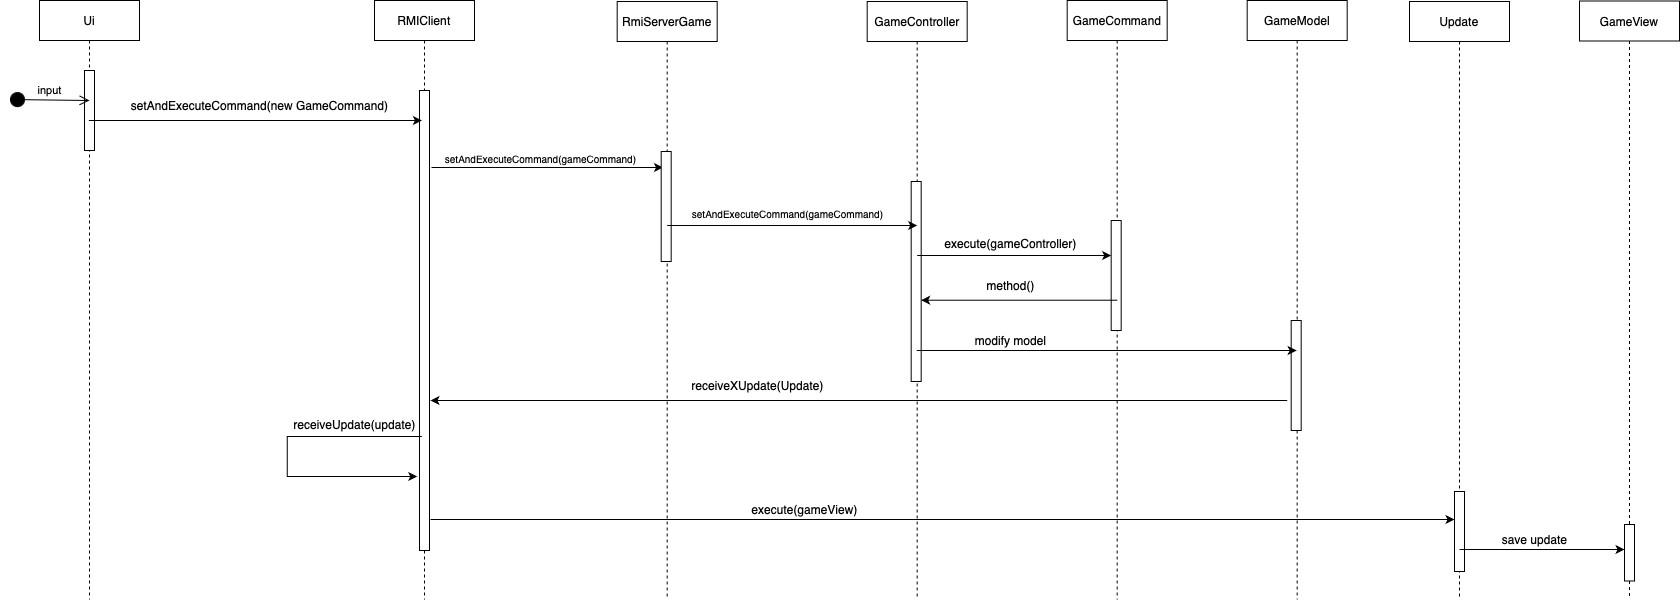

The diagram above was exported from draw.io. Its source (the exported page's mxGraphModel, read from the mxfile embedded in the PNG):
<mxGraphModel dx="331" dy="699" grid="1" gridSize="10" guides="1" tooltips="1" connect="1" arrows="1" fold="1" page="1" pageScale="1" pageWidth="827" pageHeight="1169" math="0" shadow="0">
  <root>
    <mxCell id="0" />
    <mxCell id="1" parent="0" />
    <mxCell id="elcs39x9UBZCtCeQUN5q-1" value="Ui" style="shape=umlLifeline;perimeter=lifelinePerimeter;whiteSpace=wrap;html=1;container=0;dropTarget=0;collapsible=0;recursiveResize=0;outlineConnect=0;portConstraint=eastwest;newEdgeStyle={&quot;edgeStyle&quot;:&quot;elbowEdgeStyle&quot;,&quot;elbow&quot;:&quot;vertical&quot;,&quot;curved&quot;:0,&quot;rounded&quot;:0};" parent="1" vertex="1">
      <mxGeometry x="950" y="41" width="100" height="599" as="geometry" />
    </mxCell>
    <mxCell id="elcs39x9UBZCtCeQUN5q-2" value="" style="html=1;points=[];perimeter=orthogonalPerimeter;outlineConnect=0;targetShapes=umlLifeline;portConstraint=eastwest;newEdgeStyle={&quot;edgeStyle&quot;:&quot;elbowEdgeStyle&quot;,&quot;elbow&quot;:&quot;vertical&quot;,&quot;curved&quot;:0,&quot;rounded&quot;:0};" parent="elcs39x9UBZCtCeQUN5q-1" vertex="1">
      <mxGeometry x="45" y="70" width="10" height="80" as="geometry" />
    </mxCell>
    <mxCell id="elcs39x9UBZCtCeQUN5q-3" value="RMIClient" style="shape=umlLifeline;perimeter=lifelinePerimeter;whiteSpace=wrap;html=1;container=0;dropTarget=0;collapsible=0;recursiveResize=0;outlineConnect=0;portConstraint=eastwest;newEdgeStyle={&quot;edgeStyle&quot;:&quot;elbowEdgeStyle&quot;,&quot;elbow&quot;:&quot;vertical&quot;,&quot;curved&quot;:0,&quot;rounded&quot;:0};" parent="1" vertex="1">
      <mxGeometry x="1285" y="41" width="100" height="599" as="geometry" />
    </mxCell>
    <mxCell id="elcs39x9UBZCtCeQUN5q-4" value="" style="html=1;points=[];perimeter=orthogonalPerimeter;outlineConnect=0;targetShapes=umlLifeline;portConstraint=eastwest;newEdgeStyle={&quot;edgeStyle&quot;:&quot;elbowEdgeStyle&quot;,&quot;elbow&quot;:&quot;vertical&quot;,&quot;curved&quot;:0,&quot;rounded&quot;:0};" parent="elcs39x9UBZCtCeQUN5q-3" vertex="1">
      <mxGeometry x="45" y="90" width="10" height="460" as="geometry" />
    </mxCell>
    <mxCell id="elcs39x9UBZCtCeQUN5q-5" value="&lt;font style=&quot;font-size: 10px;&quot;&gt;setAndExecuteCommand(gameCommand)&lt;/font&gt;" style="text;html=1;align=center;verticalAlign=middle;resizable=0;points=[];autosize=1;strokeColor=none;fillColor=none;" parent="1" vertex="1">
      <mxGeometry x="1336" y="184" width="230" height="30" as="geometry" />
    </mxCell>
    <mxCell id="elcs39x9UBZCtCeQUN5q-6" value="GameCommand" style="shape=umlLifeline;perimeter=lifelinePerimeter;whiteSpace=wrap;html=1;container=0;dropTarget=0;collapsible=0;recursiveResize=0;outlineConnect=0;portConstraint=eastwest;newEdgeStyle={&quot;edgeStyle&quot;:&quot;elbowEdgeStyle&quot;,&quot;elbow&quot;:&quot;vertical&quot;,&quot;curved&quot;:0,&quot;rounded&quot;:0};" parent="1" vertex="1">
      <mxGeometry x="1977.68" y="41" width="100" height="599" as="geometry" />
    </mxCell>
    <mxCell id="elcs39x9UBZCtCeQUN5q-7" value="" style="html=1;points=[];perimeter=orthogonalPerimeter;outlineConnect=0;targetShapes=umlLifeline;portConstraint=eastwest;newEdgeStyle={&quot;edgeStyle&quot;:&quot;elbowEdgeStyle&quot;,&quot;elbow&quot;:&quot;vertical&quot;,&quot;curved&quot;:0,&quot;rounded&quot;:0};" parent="elcs39x9UBZCtCeQUN5q-6" vertex="1">
      <mxGeometry x="44" y="220" width="10" height="110" as="geometry" />
    </mxCell>
    <mxCell id="elcs39x9UBZCtCeQUN5q-8" value="input" style="html=1;verticalAlign=bottom;startArrow=circle;startFill=1;endArrow=open;startSize=6;endSize=8;curved=0;rounded=0;" parent="1" edge="1">
      <mxGeometry width="80" relative="1" as="geometry">
        <mxPoint x="920" y="140" as="sourcePoint" />
        <mxPoint x="1000" y="141" as="targetPoint" />
      </mxGeometry>
    </mxCell>
    <mxCell id="elcs39x9UBZCtCeQUN5q-9" value="" style="endArrow=classic;html=1;rounded=0;" parent="1" source="elcs39x9UBZCtCeQUN5q-1" edge="1">
      <mxGeometry width="50" height="50" relative="1" as="geometry">
        <mxPoint x="1137.5866666666666" y="161" as="sourcePoint" />
        <mxPoint x="1332.42" y="161" as="targetPoint" />
      </mxGeometry>
    </mxCell>
    <mxCell id="elcs39x9UBZCtCeQUN5q-10" value="setAndExecuteCommand(new GameCommand)" style="text;html=1;align=center;verticalAlign=middle;resizable=0;points=[];autosize=1;strokeColor=none;fillColor=none;" parent="1" vertex="1">
      <mxGeometry x="1030" y="131" width="280" height="30" as="geometry" />
    </mxCell>
    <mxCell id="elcs39x9UBZCtCeQUN5q-11" value="GameController" style="shape=umlLifeline;perimeter=lifelinePerimeter;whiteSpace=wrap;html=1;container=0;dropTarget=0;collapsible=0;recursiveResize=0;outlineConnect=0;portConstraint=eastwest;newEdgeStyle={&quot;edgeStyle&quot;:&quot;elbowEdgeStyle&quot;,&quot;elbow&quot;:&quot;vertical&quot;,&quot;curved&quot;:0,&quot;rounded&quot;:0};" parent="1" vertex="1">
      <mxGeometry x="1777.68" y="42" width="100" height="598" as="geometry" />
    </mxCell>
    <mxCell id="elcs39x9UBZCtCeQUN5q-12" value="" style="html=1;points=[];perimeter=orthogonalPerimeter;outlineConnect=0;targetShapes=umlLifeline;portConstraint=eastwest;newEdgeStyle={&quot;edgeStyle&quot;:&quot;elbowEdgeStyle&quot;,&quot;elbow&quot;:&quot;vertical&quot;,&quot;curved&quot;:0,&quot;rounded&quot;:0};" parent="elcs39x9UBZCtCeQUN5q-11" vertex="1">
      <mxGeometry x="44" y="180" width="10" height="200" as="geometry" />
    </mxCell>
    <mxCell id="elcs39x9UBZCtCeQUN5q-13" value="" style="endArrow=classic;html=1;rounded=0;" parent="1" target="elcs39x9UBZCtCeQUN5q-7" edge="1">
      <mxGeometry width="50" height="50" relative="1" as="geometry">
        <mxPoint x="1827.68" y="296" as="sourcePoint" />
        <mxPoint x="1939.18" y="296" as="targetPoint" />
      </mxGeometry>
    </mxCell>
    <mxCell id="elcs39x9UBZCtCeQUN5q-15" value="" style="endArrow=classic;html=1;rounded=0;" parent="1" edge="1">
      <mxGeometry width="50" height="50" relative="1" as="geometry">
        <mxPoint x="1342" y="208" as="sourcePoint" />
        <mxPoint x="1573.4999999999995" y="208" as="targetPoint" />
      </mxGeometry>
    </mxCell>
    <mxCell id="elcs39x9UBZCtCeQUN5q-16" value="RmiServerGame" style="shape=umlLifeline;perimeter=lifelinePerimeter;whiteSpace=wrap;html=1;container=0;dropTarget=0;collapsible=0;recursiveResize=0;outlineConnect=0;portConstraint=eastwest;newEdgeStyle={&quot;edgeStyle&quot;:&quot;elbowEdgeStyle&quot;,&quot;elbow&quot;:&quot;vertical&quot;,&quot;curved&quot;:0,&quot;rounded&quot;:0};" parent="1" vertex="1">
      <mxGeometry x="1527.68" y="42" width="100" height="598" as="geometry" />
    </mxCell>
    <mxCell id="elcs39x9UBZCtCeQUN5q-17" value="" style="html=1;points=[];perimeter=orthogonalPerimeter;outlineConnect=0;targetShapes=umlLifeline;portConstraint=eastwest;newEdgeStyle={&quot;edgeStyle&quot;:&quot;elbowEdgeStyle&quot;,&quot;elbow&quot;:&quot;vertical&quot;,&quot;curved&quot;:0,&quot;rounded&quot;:0};" parent="elcs39x9UBZCtCeQUN5q-16" vertex="1">
      <mxGeometry x="44" y="150" width="10" height="110" as="geometry" />
    </mxCell>
    <mxCell id="elcs39x9UBZCtCeQUN5q-18" value="&lt;font style=&quot;font-size: 10px;&quot;&gt;setAndExecuteCommand(gameCommand)&lt;/font&gt;" style="text;html=1;align=center;verticalAlign=middle;resizable=0;points=[];autosize=1;strokeColor=none;fillColor=none;" parent="1" vertex="1">
      <mxGeometry x="1582.68" y="239" width="230" height="30" as="geometry" />
    </mxCell>
    <mxCell id="elcs39x9UBZCtCeQUN5q-19" value="" style="endArrow=classic;html=1;rounded=0;" parent="1" edge="1">
      <mxGeometry width="50" height="50" relative="1" as="geometry">
        <mxPoint x="1577.68" y="266" as="sourcePoint" />
        <mxPoint x="1827.68" y="266" as="targetPoint" />
      </mxGeometry>
    </mxCell>
    <mxCell id="elcs39x9UBZCtCeQUN5q-20" value="execute(gameController)" style="text;html=1;align=center;verticalAlign=middle;resizable=0;points=[];autosize=1;strokeColor=none;fillColor=none;" parent="1" vertex="1">
      <mxGeometry x="1840.68" y="269" width="160" height="30" as="geometry" />
    </mxCell>
    <mxCell id="elcs39x9UBZCtCeQUN5q-21" value="" style="endArrow=classic;html=1;rounded=0;" parent="1" target="elcs39x9UBZCtCeQUN5q-12" edge="1">
      <mxGeometry width="50" height="50" relative="1" as="geometry">
        <mxPoint x="2027.7500000000002" y="340.71" as="sourcePoint" />
        <mxPoint x="1917.6785714285718" y="340.71" as="targetPoint" />
      </mxGeometry>
    </mxCell>
    <mxCell id="elcs39x9UBZCtCeQUN5q-22" value="method()" style="text;html=1;align=center;verticalAlign=middle;resizable=0;points=[];autosize=1;strokeColor=none;fillColor=none;" parent="1" vertex="1">
      <mxGeometry x="1885.68" y="311" width="70" height="30" as="geometry" />
    </mxCell>
    <mxCell id="elcs39x9UBZCtCeQUN5q-23" value="GameModel" style="shape=umlLifeline;perimeter=lifelinePerimeter;whiteSpace=wrap;html=1;container=0;dropTarget=0;collapsible=0;recursiveResize=0;outlineConnect=0;portConstraint=eastwest;newEdgeStyle={&quot;edgeStyle&quot;:&quot;elbowEdgeStyle&quot;,&quot;elbow&quot;:&quot;vertical&quot;,&quot;curved&quot;:0,&quot;rounded&quot;:0};" parent="1" vertex="1">
      <mxGeometry x="2157.68" y="41" width="100" height="599" as="geometry" />
    </mxCell>
    <mxCell id="elcs39x9UBZCtCeQUN5q-24" value="" style="html=1;points=[];perimeter=orthogonalPerimeter;outlineConnect=0;targetShapes=umlLifeline;portConstraint=eastwest;newEdgeStyle={&quot;edgeStyle&quot;:&quot;elbowEdgeStyle&quot;,&quot;elbow&quot;:&quot;vertical&quot;,&quot;curved&quot;:0,&quot;rounded&quot;:0};" parent="elcs39x9UBZCtCeQUN5q-23" vertex="1">
      <mxGeometry x="44" y="320" width="10" height="110" as="geometry" />
    </mxCell>
    <mxCell id="elcs39x9UBZCtCeQUN5q-25" value="" style="endArrow=classic;html=1;rounded=0;" parent="1" edge="1">
      <mxGeometry width="50" height="50" relative="1" as="geometry">
        <mxPoint x="1827.18" y="391" as="sourcePoint" />
        <mxPoint x="2207.18" y="391" as="targetPoint" />
      </mxGeometry>
    </mxCell>
    <mxCell id="elcs39x9UBZCtCeQUN5q-26" value="modify model" style="text;html=1;align=center;verticalAlign=middle;resizable=0;points=[];autosize=1;strokeColor=none;fillColor=none;" parent="1" vertex="1">
      <mxGeometry x="1875.68" y="366" width="90" height="30" as="geometry" />
    </mxCell>
    <mxCell id="elcs39x9UBZCtCeQUN5q-27" value="receiveXUpdate(Update)" style="text;html=1;align=center;verticalAlign=middle;resizable=0;points=[];autosize=1;strokeColor=none;fillColor=none;" parent="1" vertex="1">
      <mxGeometry x="1587.68" y="411" width="160" height="30" as="geometry" />
    </mxCell>
    <mxCell id="elcs39x9UBZCtCeQUN5q-28" value="" style="endArrow=classic;html=1;rounded=0;" parent="1" edge="1">
      <mxGeometry width="50" height="50" relative="1" as="geometry">
        <mxPoint x="2197.68" y="441" as="sourcePoint" />
        <mxPoint x="1341.003529411765" y="441" as="targetPoint" />
      </mxGeometry>
    </mxCell>
    <mxCell id="elcs39x9UBZCtCeQUN5q-29" value="receiveUpdate(update)" style="text;html=1;align=center;verticalAlign=middle;resizable=0;points=[];autosize=1;strokeColor=none;fillColor=none;" parent="1" vertex="1">
      <mxGeometry x="1190" y="450" width="150" height="30" as="geometry" />
    </mxCell>
    <mxCell id="elcs39x9UBZCtCeQUN5q-30" value="" style="endArrow=classic;html=1;rounded=0;" parent="1" edge="1">
      <mxGeometry width="50" height="50" relative="1" as="geometry">
        <mxPoint x="1332.25" y="477.0000000000001" as="sourcePoint" />
        <mxPoint x="1327.75" y="517" as="targetPoint" />
        <Array as="points">
          <mxPoint x="1197.75" y="477" />
          <mxPoint x="1197.75" y="517" />
        </Array>
      </mxGeometry>
    </mxCell>
    <mxCell id="elcs39x9UBZCtCeQUN5q-31" value="Update" style="shape=umlLifeline;perimeter=lifelinePerimeter;whiteSpace=wrap;html=1;container=0;dropTarget=0;collapsible=0;recursiveResize=0;outlineConnect=0;portConstraint=eastwest;newEdgeStyle={&quot;edgeStyle&quot;:&quot;elbowEdgeStyle&quot;,&quot;elbow&quot;:&quot;vertical&quot;,&quot;curved&quot;:0,&quot;rounded&quot;:0};" parent="1" vertex="1">
      <mxGeometry x="2320" y="42" width="100" height="598" as="geometry" />
    </mxCell>
    <mxCell id="elcs39x9UBZCtCeQUN5q-32" value="" style="html=1;points=[];perimeter=orthogonalPerimeter;outlineConnect=0;targetShapes=umlLifeline;portConstraint=eastwest;newEdgeStyle={&quot;edgeStyle&quot;:&quot;elbowEdgeStyle&quot;,&quot;elbow&quot;:&quot;vertical&quot;,&quot;curved&quot;:0,&quot;rounded&quot;:0};" parent="elcs39x9UBZCtCeQUN5q-31" vertex="1">
      <mxGeometry x="45" y="490" width="10" height="80" as="geometry" />
    </mxCell>
    <mxCell id="elcs39x9UBZCtCeQUN5q-33" value="" style="endArrow=classic;html=1;rounded=0;" parent="1" target="elcs39x9UBZCtCeQUN5q-32" edge="1">
      <mxGeometry width="50" height="50" relative="1" as="geometry">
        <mxPoint x="1341" y="560" as="sourcePoint" />
        <mxPoint x="1391" y="510" as="targetPoint" />
      </mxGeometry>
    </mxCell>
    <mxCell id="elcs39x9UBZCtCeQUN5q-34" value="execute(gameView)" style="text;html=1;align=center;verticalAlign=middle;resizable=0;points=[];autosize=1;strokeColor=none;fillColor=none;" parent="1" vertex="1">
      <mxGeometry x="1650" y="535" width="130" height="30" as="geometry" />
    </mxCell>
    <mxCell id="elcs39x9UBZCtCeQUN5q-36" value="GameView" style="shape=umlLifeline;perimeter=lifelinePerimeter;whiteSpace=wrap;html=1;container=0;dropTarget=0;collapsible=0;recursiveResize=0;outlineConnect=0;portConstraint=eastwest;newEdgeStyle={&quot;edgeStyle&quot;:&quot;elbowEdgeStyle&quot;,&quot;elbow&quot;:&quot;vertical&quot;,&quot;curved&quot;:0,&quot;rounded&quot;:0};" parent="1" vertex="1">
      <mxGeometry x="2490" y="41.5" width="100" height="598" as="geometry" />
    </mxCell>
    <mxCell id="elcs39x9UBZCtCeQUN5q-37" value="" style="html=1;points=[];perimeter=orthogonalPerimeter;outlineConnect=0;targetShapes=umlLifeline;portConstraint=eastwest;newEdgeStyle={&quot;edgeStyle&quot;:&quot;elbowEdgeStyle&quot;,&quot;elbow&quot;:&quot;vertical&quot;,&quot;curved&quot;:0,&quot;rounded&quot;:0};" parent="elcs39x9UBZCtCeQUN5q-36" vertex="1">
      <mxGeometry x="45" y="523.5" width="10" height="56.5" as="geometry" />
    </mxCell>
    <mxCell id="elcs39x9UBZCtCeQUN5q-38" value="" style="endArrow=classic;html=1;rounded=0;" parent="1" target="elcs39x9UBZCtCeQUN5q-37" edge="1">
      <mxGeometry width="50" height="50" relative="1" as="geometry">
        <mxPoint x="2370" y="590" as="sourcePoint" />
        <mxPoint x="2420" y="540" as="targetPoint" />
      </mxGeometry>
    </mxCell>
    <mxCell id="elcs39x9UBZCtCeQUN5q-40" value="save update" style="text;html=1;align=center;verticalAlign=middle;resizable=0;points=[];autosize=1;strokeColor=none;fillColor=none;" parent="1" vertex="1">
      <mxGeometry x="2400" y="565" width="90" height="30" as="geometry" />
    </mxCell>
  </root>
</mxGraphModel>